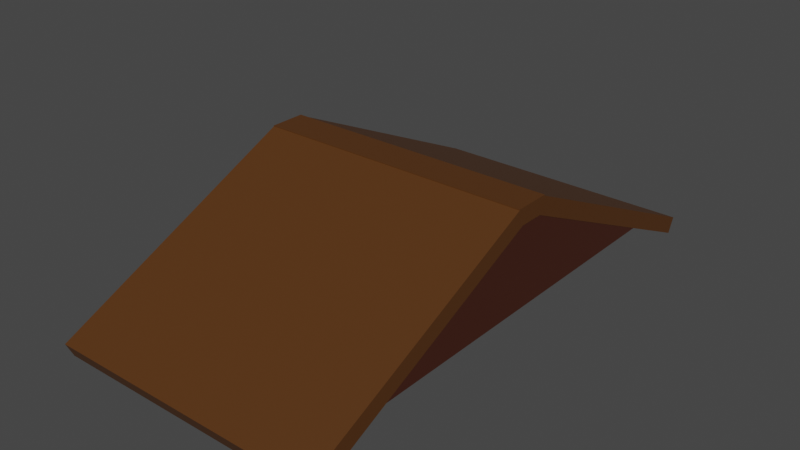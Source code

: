 # Source: fishing_hut_roof.blend  (saved by Blender 3.3.6; exported with 4.5.12 LTS)
import bpy
from mathutils import Matrix  # noqa: F401  (used for matrix-valued properties, if any)

bpy.ops.wm.read_factory_settings(use_empty=True)
scene = bpy.context.scene
scene.name = 'Scene'

# ---- collections
col_collection = bpy.data.collections.new('Collection'); scene.collection.children.link(col_collection)

# ---- materials (node trees are filled in below, after node groups)
mat_material_001 = bpy.data.materials.new('Material.001')
mat_material_001.use_transparent_shadow = False
mat_material_002 = bpy.data.materials.new('Material.002')
mat_material_002.use_transparent_shadow = False

# ---- material node trees
mat_material_001.use_nodes = True; mat_material_001.node_tree.nodes.clear()
_N = mat_material_001.node_tree.nodes; _L = mat_material_001.node_tree.links
n0 = _N.new('ShaderNodeBsdfPrincipled'); n0.name = 'Principled BSDF'; n0.location = (10, 300)
n0.distribution = 'GGX'
n0.subsurface_method = 'RANDOM_WALK_SKIN'
n0.inputs[0].default_value = (0.09084, 0.03225, 0.005796, 1.0)
n0.inputs[3].default_value = 1.45
n0.inputs[27].default_value = (0.0, 0.0, 0.0, 1.0)
n0.inputs[28].default_value = 1.0
n1 = _N.new('ShaderNodeOutputMaterial'); n1.name = 'Material Output'; n1.location = (300, 300)
_L.new(n0.outputs[0], n1.inputs[0])
n1.is_active_output = True
mat_material_002.use_nodes = True; mat_material_002.node_tree.nodes.clear()
_N = mat_material_002.node_tree.nodes; _L = mat_material_002.node_tree.links
n0 = _N.new('ShaderNodeBsdfPrincipled'); n0.name = 'Principled BSDF'; n0.location = (10, 300)
n0.distribution = 'GGX'
n0.subsurface_method = 'RANDOM_WALK_SKIN'
n0.inputs[0].default_value = (0.0578, 0.01384, 0.006014, 1.0)
n0.inputs[3].default_value = 1.45
n0.inputs[27].default_value = (0.0, 0.0, 0.0, 1.0)
n0.inputs[28].default_value = 1.0
n1 = _N.new('ShaderNodeOutputMaterial'); n1.name = 'Material Output'; n1.location = (300, 300)
_L.new(n0.outputs[0], n1.inputs[0])
n1.is_active_output = True

# ---- world
world_world = bpy.data.worlds.new('World'); scene.world = world_world
world_world.use_nodes = True; world_world.node_tree.nodes.clear()
_N = world_world.node_tree.nodes; _L = world_world.node_tree.links
n0 = _N.new('ShaderNodeOutputWorld'); n0.name = 'World Output'; n0.location = (300, 300)
n1 = _N.new('ShaderNodeBackground'); n1.name = 'Background'; n1.location = (10, 300)
n1.inputs[0].default_value = (0.05088, 0.05088, 0.05088, 1.0)
_L.new(n1.outputs[0], n0.inputs[0])
n0.is_active_output = True
world_world.color = (0.05088, 0.05088, 0.05088)
world_world.use_sun_shadow = False
world_world.sun_shadow_jitter_overblur = 0.0

# ---- meshes
me_cube_003 = bpy.data.meshes.new('Cube.003')
me_cube_003.from_pydata([(-1.0, -1.0, -1.0), (-1.0, 0.5257, -0.834), (-1.0, 0.9158, 0.9786), (-1.0, -14.47, -14.92), (-1.0, -1.0, 1.0), (-1.0, 14.47, -14.92), (-1.0, 14.86, -13.11), (-1.0, -14.86, -13.11), (1.0, 0.5257, -0.834), (-1.0, 1.0, -1.0), (1.0, 0.9158, 0.9786), (-1.0, -0.5257, -0.834), (1.0, 14.47, -14.92), (-1.0, 1.0, 1.0), (1.0, 14.86, -13.11), (-1.0, -0.9158, 0.9786), (1.0, -1.0, -1.0), (1.0, -14.47, -14.92), (1.0, -1.0, 1.0), (1.0, -14.86, -13.11), (1.0, 1.0, -1.0), (1.0, -0.5257, -0.834), (1.0, 1.0, 1.0), (1.0, -0.9158, 0.9786), (1.0, -1.0, 0.8935), (-1.0, -1.0, 0.8935), (1.0, -0.69, -1.0), (-1.0, -0.69, -1.0), (-1.0, 1.0, 0.8935), (1.0, 1.0, 0.8935), (1.0, 0.69, -1.0), (-1.0, 0.69, -1.0), (-1.0, 0.7195, -1.0), (-1.0, 0.6525, -0.9622), (-1.0, 0.6787, -0.965)], [], [(15, 25, 4, 13, 28, 2, 1, 33, 31, 27, 11), (33, 34, 32, 31), (1, 2, 28, 9, 32, 34, 33), (15, 11, 27, 0, 25), (13, 22, 29, 28), (29, 22, 18, 24, 23, 21, 26, 30, 8, 10), (10, 8, 30, 20, 29), (23, 24, 16, 26, 21), (24, 18, 4, 25), (26, 27, 31, 30), (22, 13, 4, 18), (7, 25, 0, 27, 3), (16, 24, 19, 17, 26), (17, 19, 7, 3), (17, 3, 27, 26), (25, 7, 19, 24), (9, 28, 6, 5, 31, 32), (5, 6, 14, 12), (20, 30, 12, 14, 29), (31, 5, 12, 30), (14, 6, 28, 29)])
_uv = me_cube_003.uv_layers.new(name='UVMap')
_uv.uv.foreach_set('vector', [0.6223, 0.01053, 0.6117, 0.0, 0.625, 0.0, 0.625, 0.25, 0.6117, 0.25, 0.6223, 0.2395, 0.3958, 0.1907, 0.3797, 0.2066, 0.375, 0.2112, 0.375, 0.03875, 0.3958, 0.05929, 0.3797, 0.2066, 0.3794, 0.2098, 0.375, 0.2149, 0.375, 0.2112, 0.3958, 0.1907, 0.6223, 0.2395, 0.6117, 0.25, 0.375, 0.25, 0.375, 0.2149, 0.3794, 0.2098, 0.3797, 0.2066, 0.6223, 0.01053, 0.3958, 0.05929, 0.375, 0.03875, 0.375, 0.0, 0.6117, 0.0, 0.625, 0.25, 0.625, 0.5, 0.6117, 0.5, 0.6117, 0.25, 0.6117, 0.5, 0.625, 0.5, 0.625, 0.75, 0.6117, 0.75, 0.6223, 0.7395, 0.3958, 0.6907, 0.375, 0.7112, 0.375, 0.5388, 0.3958, 0.5593, 0.6223, 0.5105, 0.6223, 0.5105, 0.3958, 0.5593, 0.375, 0.5388, 0.375, 0.5, 0.6117, 0.5, 0.6223, 0.7395, 0.6117, 0.75, 0.375, 0.75, 0.375, 0.7112, 0.3958, 0.6907, 0.6117, 0.75, 0.625, 0.75, 0.625, 1.0, 0.6117, 1.0, 0.375, 0.7112, 0.125, 0.7112, 0.125, 0.5388, 0.375, 0.5388, 0.625, 0.5, 0.875, 0.5, 0.875, 0.75, 0.625, 0.75, 0.625, 0.0, 0.625, 0.2485, 0.4105, 0.2425, 0.375, 0.2471, 0.375, 0.0, 0.4105, 0.5075, 0.625, 0.5015, 0.625, 0.75, 0.375, 0.75, 0.375, 0.5029, 0.375, 0.75, 0.625, 0.75, 0.625, 1.0, 0.375, 1.0, 0.375, 0.75, 0.125, 0.75, 0.125, 0.5029, 0.375, 0.5029, 0.875, 0.5015, 0.875, 0.75, 0.625, 0.75, 0.625, 0.5015, 0.4105, 0.007512, 0.625, 0.00151, 0.625, 0.25, 0.375, 0.25, 0.375, 0.002946, 0.3784, 0.003381, 0.375, 0.25, 0.625, 0.25, 0.625, 0.5, 0.375, 0.5, 0.4105, 0.7425, 0.375, 0.7471, 0.375, 0.5, 0.625, 0.5, 0.625, 0.7485, 0.125, 0.7471, 0.125, 0.5, 0.375, 0.5, 0.375, 0.7471, 0.625, 0.5, 0.875, 0.5, 0.875, 0.7485, 0.625, 0.7485])
me_cube_003.materials.append(mat_material_001)
me_cube_003.update()
me_cube_004 = bpy.data.meshes.new('Cube.004')
me_cube_004.from_pydata([(-1.0, -0.958, -1.0), (-1.0, -0.065, 0.2492), (1.0, -0.958, -1.0), (1.0, -0.065, 0.2492), (-1.0, 0.065, 0.2492), (-1.0, 0.958, -1.0), (1.0, 0.958, -1.0), (1.0, 0.065, 0.2492)], [], [(5, 0, 1, 4), (7, 3, 2, 6), (2, 0, 5, 6), (4, 1, 3, 7), (2, 3, 1, 0), (6, 5, 4, 7)])
_uv = me_cube_004.uv_layers.new(name='UVMap')
_uv.uv.foreach_set('vector', [0.375, 0.2447, 0.375, 0.005255, 0.5311, 0.1169, 0.5311, 0.1331, 0.5311, 0.6169, 0.5311, 0.6331, 0.375, 0.7447, 0.375, 0.5053, 0.375, 0.7447, 0.125, 0.7447, 0.125, 0.5053, 0.375, 0.5053, 0.1303, 0.5388, 0.1303, 0.7112, 0.1453, 0.7112, 0.1453, 0.5388, 0.1453, 0.6729, 0.1453, 0.5029, 0.1303, 0.5029, 0.1303, 0.6729, 0.1453, 0.5771, 0.1303, 0.5771, 0.1303, 0.7471, 0.1453, 0.7471])
me_cube_004.materials.append(mat_material_002)
me_cube_004.update()
me_cube_005 = bpy.data.meshes.new('Cube.005')
me_cube_005.from_pydata([(-1.0, -0.958, -1.0), (-1.0, -0.065, 0.2492), (1.0, -0.958, -1.0), (1.0, -0.065, 0.2492), (-1.0, 0.065, 0.2492), (-1.0, 0.958, -1.0), (1.0, 0.958, -1.0), (1.0, 0.065, 0.2492)], [], [(5, 0, 1, 4), (7, 3, 2, 6), (2, 0, 5, 6), (4, 1, 3, 7), (2, 3, 1, 0), (6, 5, 4, 7)])
_uv = me_cube_005.uv_layers.new(name='UVMap')
_uv.uv.foreach_set('vector', [0.375, 0.2447, 0.375, 0.005255, 0.5311, 0.1169, 0.5311, 0.1331, 0.5311, 0.6169, 0.5311, 0.6331, 0.375, 0.7447, 0.375, 0.5053, 0.375, 0.7447, 0.125, 0.7447, 0.125, 0.5053, 0.375, 0.5053, 0.1303, 0.5388, 0.1303, 0.7112, 0.1453, 0.7112, 0.1453, 0.5388, 0.1453, 0.6729, 0.1453, 0.5029, 0.1303, 0.5029, 0.1303, 0.6729, 0.1453, 0.5771, 0.1303, 0.5771, 0.1303, 0.7471, 0.1453, 0.7471])
me_cube_005.materials.append(mat_material_002)
me_cube_005.update()

# ---- objects
ob_roofcentre = bpy.data.objects.new('RoofCentre', me_cube_003)
ob_lip = bpy.data.objects.new('Lip', me_cube_004)
ob_lip2 = bpy.data.objects.new('Lip2', me_cube_005)

# ---- transforms, parenting, visibility, modifiers, constraints
ob_roofcentre.location = (0.0, 0.0, 0.4183)
ob_roofcentre.scale = (1.0, 0.13, 0.06)
ob_lip.location = (-0.8974, 0.0, 0.2461)
ob_lip.scale = (0.06, 1.38, 0.46)
ob_lip2.location = (0.9378, 0.0, 0.2461)
ob_lip2.scale = (0.06, 1.38, 0.46)

# ---- collection membership
col_collection.objects.link(ob_roofcentre)
col_collection.objects.link(ob_lip)
col_collection.objects.link(ob_lip2)

# ---- scene / render settings (as saved in the file)
scene.frame_start = 1; scene.frame_end = 250; scene.frame_set(1)
scene.render.engine = 'BLENDER_EEVEE_NEXT'
scene.cycles.sampling_pattern = 'TABULATED_SOBOL'
scene.cycles.use_light_tree = False
scene.view_settings.view_transform = 'Filmic'
bpy.context.view_layer.update()

# ---- added for rendering (the .blend has no active camera and no usable light): camera, sun
cam_auto = bpy.data.cameras.new('AutoCamera')
cam_auto.lens = 50.0
cam_auto.sensor_width = 36.0
cam_auto.clip_end = 1000.0
ob_auto_camera = bpy.data.objects.new('AutoCamera', cam_auto)
scene.collection.objects.link(ob_auto_camera)
ob_auto_camera.location = (4.12093, -4.94511, 3.29738)
ob_auto_camera.rotation_euler = (1.09748, -7.21219e-08, 0.694738)
scene.camera = ob_auto_camera
light_auto_sun = bpy.data.lights.new('AutoSun', 'SUN')
light_auto_sun.energy = 3.0
light_auto_sun.angle = 0.0523599
ob_auto_sun = bpy.data.objects.new('AutoSun', light_auto_sun)
scene.collection.objects.link(ob_auto_sun)
ob_auto_sun.rotation_euler = (0.872665, 0.174533, 0.523599)
bpy.context.view_layer.update()
